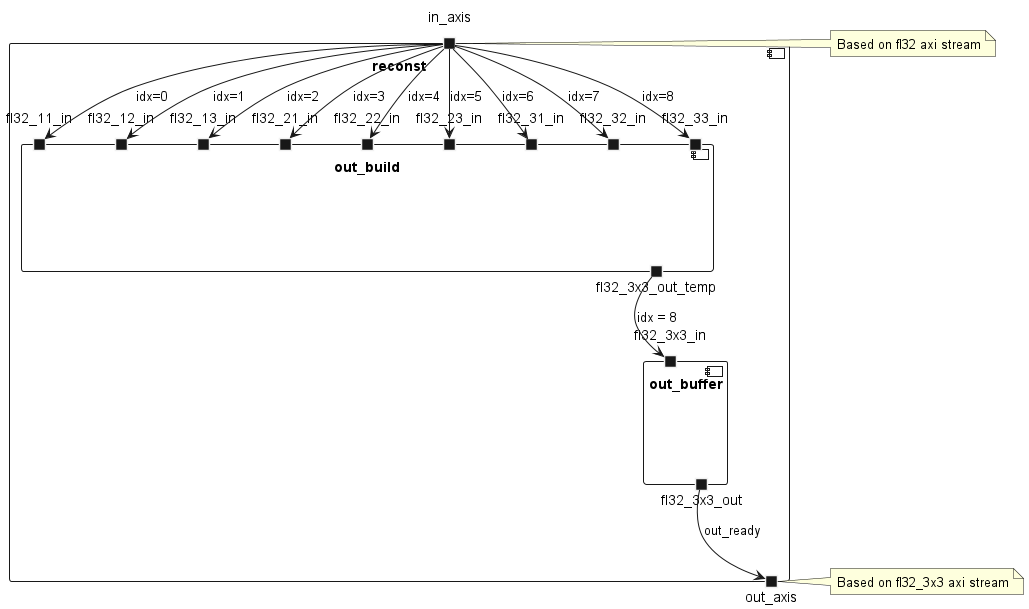

The diagram above was rendered by PlantUML. Its source (embedded in the PNG):
@startuml reconst 
component reconst{
    portin in_axis
    portout out_axis
    component out_build{
        portin fl32_11_in
        portin fl32_12_in
        portin fl32_13_in
        portin fl32_21_in
        portin fl32_22_in
        portin fl32_23_in
        portin fl32_31_in
        portin fl32_32_in
        portin fl32_33_in
        portout fl32_3x3_out_temp
    }
    in_axis --> fl32_11_in : idx=0
    in_axis --> fl32_12_in : idx=1
    in_axis --> fl32_13_in : idx=2
    in_axis --> fl32_21_in : idx=3
    in_axis --> fl32_22_in : idx=4
    in_axis --> fl32_23_in : idx=5
    in_axis --> fl32_31_in : idx=6
    in_axis --> fl32_32_in : idx=7
    in_axis --> fl32_33_in : idx=8

    component out_buffer{
        portin fl32_3x3_in
        portout fl32_3x3_out
    }
    fl32_3x3_out_temp --> fl32_3x3_in : idx = 8
    fl32_3x3_out --> out_axis : out_ready
}
note right of in_axis: Based on fl32 axi stream
note right of out_axis: Based on fl32_3x3 axi stream
@enduml